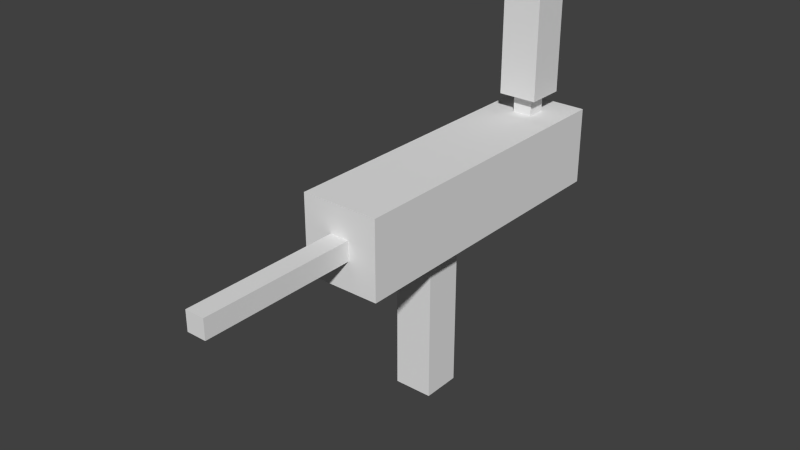 # Source: DNA_Needle.blend  (saved by Blender 2.74.0; exported with 4.5.12 LTS)
import bpy
from mathutils import Matrix  # noqa: F401  (used for matrix-valued properties, if any)

bpy.ops.wm.read_factory_settings(use_empty=True)
scene = bpy.context.scene
scene.name = 'Scene'

# ---- collections
col_collection_1 = bpy.data.collections.new('Collection 1'); scene.collection.children.link(col_collection_1)

# ---- materials (node trees are filled in below, after node groups)
mat_material = bpy.data.materials.new('Material')
mat_material.alpha_threshold = 0.0
mat_material.use_transparent_shadow = False
mat_material.roughness = 0.5
mat_material.line_color = (0.0, 0.0, 0.0, 1.0)

# ---- material node trees

# ---- world
world_world = bpy.data.worlds.new('World'); scene.world = world_world
world_world.color = (0.05088, 0.05088, 0.05088)
world_world.use_sun_shadow = False
world_world.sun_shadow_jitter_overblur = 0.0
world_world.cycles.sampling_method = 'MANUAL'
world_world.cycles.sample_map_resolution = 256

# ---- meshes
me_cube_001 = bpy.data.meshes.new('Cube.001')
me_cube_001.from_pydata([(-1.0, -1.0, -1.0), (-1.0, -1.0, 1.0), (-1.0, 1.0, -1.0), (-1.0, 1.0, 1.0), (1.0, -1.0, -1.0), (1.0, -1.0, 1.0), (1.0, 1.0, -1.0), (1.0, 1.0, 1.0), (-1.0, -1.0, 2.0), (-1.0, 1.0, 2.0), (1.0, 1.0, 2.0), (1.0, -1.0, 2.0)], [], [(3, 2, 0), (7, 6, 2), (5, 4, 6), (1, 0, 4), (2, 6, 4), (5, 11, 8), (10, 9, 8), (7, 10, 11), (3, 9, 10), (1, 8, 9), (1, 3, 0), (3, 7, 2), (7, 5, 6), (5, 1, 4), (0, 2, 4), (1, 5, 8), (11, 10, 8), (5, 7, 11), (7, 3, 10), (3, 1, 9)])
_uv = me_cube_001.uv_layers.new(name='UVMap')
_uv.uv.foreach_set('vector', [0.75, 0.1875, 0.75, -1.49e-08, 0.8125, 1.49e-08, 0.75, 0.1875, 0.75, 1.49e-08, 0.8125, -1.49e-08, 0.75, 0.1875, 0.75, 0.0, 0.8125, 0.0, 0.75, 0.1875, 0.75, -4.925e-05, 0.8125, 4.925e-05, 0.875, -1.134e-08, 0.9375, 2.269e-08, 0.9375, 0.0625, 0.8125, 0.1875, 0.8125, 0.25, 0.75, 0.25, 0.9375, 0.0625, 0.875, 0.0625, 0.875, 0.0, 0.8125, 0.1875, 0.8125, 0.25, 0.75, 0.25, 0.8125, 0.1875, 0.8125, 0.25, 0.75, 0.25, 0.8125, 0.1875, 0.8125, 0.25, 0.75, 0.25, 0.8125, 0.1875, 0.75, 0.1875, 0.8125, 1.49e-08, 0.8125, 0.1875, 0.75, 0.1875, 0.8125, -1.49e-08, 0.8125, 0.1875, 0.75, 0.1875, 0.8125, 0.0, 0.8125, 0.1875, 0.75, 0.1875, 0.8125, 4.925e-05, 0.875, 0.0625, 0.875, -1.134e-08, 0.9375, 0.0625, 0.75, 0.1875, 0.8125, 0.1875, 0.75, 0.25, 0.9375, 0.0, 0.9375, 0.0625, 0.875, 0.0, 0.75, 0.1875, 0.8125, 0.1875, 0.75, 0.25, 0.75, 0.1875, 0.8125, 0.1875, 0.75, 0.25, 0.75, 0.1875, 0.8125, 0.1875, 0.75, 0.25])
me_cube_001.use_remesh_preserve_volume = False
me_cube_001.use_remesh_preserve_attributes = False
me_cube_001.use_mirror_vertex_groups = False
me_cube_001.update()
me_cube = bpy.data.meshes.new('Cube')
me_cube.from_pydata([(1.0, 1.0, -1.0), (1.0, -1.0, -1.0), (-1.0, -1.0, -1.0), (-1.0, 1.0, -1.0), (1.0, 1.0, 1.0), (1.0, -1.0, 1.0), (-1.0, -1.0, 1.0), (-1.0, 1.0, 1.0), (1.0, -3.0, -1.0), (-1.0, -3.0, -1.0), (1.0, -3.0, 1.0), (-1.0, -3.0, 1.0), (1.0, 5.0, -1.0), (-1.0, 5.0, -1.0), (1.0, 5.0, 1.0), (-1.0, 5.0, 1.0), (-1.0, 3.0, 1.0), (1.0, 3.0, 1.0), (-1.0, 3.0, -1.0), (1.0, 3.0, -1.0), (0.25, 4.25, 1.0), (-0.25, 4.25, 1.0), (0.25, 3.75, 1.0), (-0.25, 3.75, 1.0), (0.25, 4.25, 3.0), (-0.25, 4.25, 3.0), (0.25, 3.75, 3.0), (-0.25, 3.75, 3.0), (0.25, -3.0, -0.25), (-0.25, -3.0, -0.25), (0.25, -3.0, 0.25), (-0.25, -3.0, 0.25), (0.25, -7.0, -0.25), (-0.25, -7.0, -0.25), (0.25, -7.0, 0.25), (-0.25, -7.0, 0.25), (0.5, 0.5, -1.0), (0.5, -0.5, -1.0), (-0.5, 0.5, -1.0), (-0.5, -0.5, -1.0), (0.5, 0.5, -5.0), (0.5, -0.5, -5.0), (-0.5, 0.5, -5.0), (-0.5, -0.5, -5.0), (-0.5, -0.5, -3.0), (-0.5, 0.5, -3.0), (0.5, -0.5, -3.0), (0.5, 0.5, -3.0), (0.25, -5.0, 0.25), (-0.25, -5.0, 0.25), (-0.25, -5.0, -0.25), (0.25, -5.0, -0.25)], [], [(3, 38, 39), (7, 6, 5), (4, 5, 1), (6, 11, 10), (2, 6, 7), (17, 22, 23), (10, 11, 31), (2, 9, 11), (5, 10, 8), (1, 8, 9), (12, 13, 15), (16, 15, 13), (19, 12, 14), (18, 13, 12), (0, 3, 18), (0, 19, 17), (7, 16, 18), (4, 17, 16), (22, 26, 27), (15, 16, 23), (14, 20, 22), (15, 21, 20), (26, 24, 25), (23, 27, 25), (20, 24, 26), (21, 25, 24), (49, 35, 34), (11, 9, 29), (10, 30, 28), (9, 8, 28), (34, 35, 33), (50, 33, 35), (48, 34, 32), (51, 32, 33), (45, 42, 43), (2, 39, 37), (0, 36, 38), (1, 37, 36), (40, 41, 43), (44, 43, 41), (47, 40, 42), (46, 41, 40), (37, 46, 47), (36, 47, 45), (39, 44, 46), (38, 45, 44), (28, 51, 50), (30, 48, 51), (29, 50, 49), (31, 49, 48), (2, 3, 39), (4, 7, 5), (0, 4, 1), (5, 6, 10), (3, 2, 7), (16, 17, 23), (30, 10, 31), (6, 2, 11), (1, 5, 8), (2, 1, 9), (14, 12, 15), (18, 16, 13), (17, 19, 14), (19, 18, 12), (19, 0, 18), (4, 0, 17), (3, 7, 18), (7, 4, 16), (23, 22, 27), (21, 15, 23), (17, 14, 22), (14, 15, 20), (27, 26, 25), (21, 23, 25), (22, 20, 26), (20, 21, 24), (48, 49, 34), (31, 11, 29), (8, 10, 28), (29, 9, 28), (32, 34, 33), (49, 50, 35), (51, 48, 32), (50, 51, 33), (44, 45, 43), (1, 2, 37), (3, 0, 38), (0, 1, 36), (42, 40, 43), (46, 44, 41), (45, 47, 42), (47, 46, 40), (36, 37, 47), (38, 36, 45), (37, 39, 46), (39, 38, 44), (29, 28, 50), (28, 30, 51), (31, 29, 49), (30, 31, 48)])
_uv = me_cube.uv_layers.new(name='UVMap')
_uv.uv.foreach_set('vector', [0.2499, 0.25, 0.2188, 0.2812, 0.1562, 0.2812, 0.2501, 0.375, 0.1251, 0.375, 0.1249, 0.25, 0.25, 0.375, 0.1249, 0.375, 0.1251, 0.25, 0.1251, 0.375, 0.0003595, 0.375, 0.0002084, 0.25, 0.125, 0.375, 0.125, 0.25, 0.25, 0.25, 0.3749, 0.25, 0.4062, 0.2813, 0.4062, 0.3438, 0.625, 0.375, 0.5, 0.375, 0.5312, 0.3437, 0.125, 0.375, -2.162e-08, 0.375, 2.16e-08, 0.25, 0.1249, 0.375, -6.876e-05, 0.375, 6.876e-05, 0.25, 0.1251, 0.375, 6.649e-05, 0.375, -6.649e-05, 0.25, 0.625, 0.375, 0.5, 0.375, 0.5, 0.25, 0.375, 0.25, 0.5, 0.25, 0.5, 0.375, 0.375, 0.25, 0.5, 0.25, 0.5, 0.375, 0.3749, 0.25, 0.4999, 0.25, 0.5001, 0.375, 0.2501, 0.375, 0.2499, 0.25, 0.3749, 0.25, 0.25, 0.25, 0.375, 0.25, 0.375, 0.375, 0.25, 0.25, 0.375, 0.25, 0.375, 0.375, 0.2499, 0.25, 0.3749, 0.25, 0.3751, 0.375, 0.2813, 0.0, 0.2812, 0.125, 0.25, 0.125, 0.5001, 0.375, 0.3751, 0.375, 0.4062, 0.3438, 0.4999, 0.25, 0.4688, 0.2812, 0.4062, 0.2813, 0.5001, 0.375, 0.4688, 0.3438, 0.4688, 0.2812, 0.4062, 0.0, 0.4063, 0.03125, 0.375, 0.03125, 0.2812, 0.0, 0.2812, 0.125, 0.25, 0.125, 0.2812, 0.0, 0.2812, 0.125, 0.25, 0.125, 0.2813, 0.0, 0.2812, 0.125, 0.25, 0.125, 0.5312, 0.125, 0.5313, 0.25, 0.5, 0.25, 0.5, 0.375, 0.5, 0.25, 0.5312, 0.2812, 0.625, 0.375, 0.5938, 0.3438, 0.5938, 0.2812, 0.5, 0.25, 0.625, 0.25, 0.5938, 0.2812, 0.6562, 0.03125, 0.625, 0.03125, 0.625, 0.0, 0.5312, 0.125, 0.5313, 0.25, 0.5, 0.25, 0.5312, 0.125, 0.5312, 0.25, 0.5, 0.25, 0.3637, 0.8658, 0.1824, 0.8658, 0.1824, 0.8205, -2.98e-08, 0.125, -2.98e-08, 0.0003595, 0.0625, 0.0003595, 0.1249, 0.25, 0.1562, 0.2812, 0.1562, 0.3438, 0.2501, 0.375, 0.2188, 0.3438, 0.2188, 0.2812, 0.1251, 0.375, 0.1562, 0.3438, 0.2188, 0.3438, 0.1875, 0.0625, 0.125, 0.0625, 0.125, -1.487e-08, 1.49e-08, 0.125, -4.47e-08, 0.0, 0.0625, 0.0, -2.98e-08, 0.125, 8.941e-08, 0.0, 0.0625, 0.0, 1.49e-08, 0.125, -4.47e-08, 0.0003595, 0.0625, 0.0003595, 1.49e-08, 0.25, 1.49e-08, 0.125, 0.0625, 0.125, -2.98e-08, 0.25, -2.98e-08, 0.125, 0.0625, 0.125, 1.49e-08, 0.25, 1.49e-08, 0.125, 0.0625, 0.125, 8.941e-08, 0.25, -2.98e-08, 0.125, 0.0625, 0.125, 0.545, 0.8658, 0.3637, 0.8658, 0.3637, 0.8205, 0.5312, 0.0, 0.5312, 0.125, 0.5, 0.125, 0.5312, 0.0, 0.5312, 0.125, 0.5, 0.125, 0.5312, 0.0, 0.5312, 0.125, 0.5, 0.125, 0.1249, 0.25, 0.2499, 0.25, 0.1562, 0.2812, 0.2499, 0.25, 0.2501, 0.375, 0.1249, 0.25, 0.25, 0.25, 0.25, 0.375, 0.1251, 0.25, 0.1249, 0.25, 0.1251, 0.375, 0.0002084, 0.25, 0.25, 0.375, 0.125, 0.375, 0.25, 0.25, 0.3751, 0.375, 0.3749, 0.25, 0.4062, 0.3438, 0.5938, 0.3438, 0.625, 0.375, 0.5312, 0.3437, 0.125, 0.25, 0.125, 0.375, 2.16e-08, 0.25, 0.1251, 0.25, 0.1249, 0.375, 6.876e-05, 0.25, 0.1249, 0.25, 0.1251, 0.375, -6.649e-05, 0.25, 0.625, 0.25, 0.625, 0.375, 0.5, 0.25, 0.375, 0.375, 0.375, 0.25, 0.5, 0.375, 0.375, 0.375, 0.375, 0.25, 0.5, 0.375, 0.3751, 0.375, 0.3749, 0.25, 0.5001, 0.375, 0.3751, 0.375, 0.2501, 0.375, 0.3749, 0.25, 0.25, 0.375, 0.25, 0.25, 0.375, 0.375, 0.25, 0.375, 0.25, 0.25, 0.375, 0.375, 0.2501, 0.375, 0.2499, 0.25, 0.3751, 0.375, 0.25, 0.0, 0.2813, 0.0, 0.25, 0.125, 0.4688, 0.3438, 0.5001, 0.375, 0.4062, 0.3438, 0.3749, 0.25, 0.4999, 0.25, 0.4062, 0.2813, 0.4999, 0.25, 0.5001, 0.375, 0.4688, 0.2812, 0.375, 0.0, 0.4062, 0.0, 0.375, 0.03125, 0.25, 0.0, 0.2812, 0.0, 0.25, 0.125, 0.25, 0.0, 0.2812, 0.0, 0.25, 0.125, 0.25, 0.0, 0.2813, 0.0, 0.25, 0.125, 0.5, 0.125, 0.5312, 0.125, 0.5, 0.25, 0.5312, 0.3437, 0.5, 0.375, 0.5312, 0.2812, 0.625, 0.25, 0.625, 0.375, 0.5938, 0.2812, 0.5312, 0.2812, 0.5, 0.25, 0.5938, 0.2812, 0.6562, 0.0, 0.6562, 0.03125, 0.625, 0.0, 0.5, 0.125, 0.5312, 0.125, 0.5, 0.25, 0.5, 0.125, 0.5312, 0.125, 0.5, 0.25, 0.3637, 0.8205, 0.3637, 0.8658, 0.1824, 0.8205, 0.0625, 0.125, -2.98e-08, 0.125, 0.0625, 0.0003595, 0.1251, 0.375, 0.1249, 0.25, 0.1562, 0.3438, 0.2499, 0.25, 0.2501, 0.375, 0.2188, 0.2812, 0.2501, 0.375, 0.1251, 0.375, 0.2188, 0.3438, 0.1875, 1.484e-08, 0.1875, 0.0625, 0.125, -1.487e-08, 0.0625, 0.125, 1.49e-08, 0.125, 0.0625, 0.0, 0.0625, 0.125, -2.98e-08, 0.125, 0.0625, 0.0, 0.0625, 0.125, 1.49e-08, 0.125, 0.0625, 0.0003595, 0.0625, 0.25, 1.49e-08, 0.25, 0.0625, 0.125, 0.0625, 0.25, -2.98e-08, 0.25, 0.0625, 0.125, 0.0625, 0.25, 1.49e-08, 0.25, 0.0625, 0.125, 0.0625, 0.25, 8.941e-08, 0.25, 0.0625, 0.125, 0.545, 0.8205, 0.545, 0.8658, 0.3637, 0.8205, 0.5, 0.0, 0.5312, 0.0, 0.5, 0.125, 0.5, 0.0, 0.5312, 0.0, 0.5, 0.125, 0.5, 0.0, 0.5312, 0.0, 0.5, 0.125])
me_cube.materials.append(mat_material)
me_cube.use_remesh_preserve_volume = False
me_cube.use_remesh_preserve_attributes = False
me_cube.use_mirror_vertex_groups = False
me_cube.update()
me_cube_002 = bpy.data.meshes.new('Cube.002')
me_cube_002.from_pydata([(-1.0, -1.0, -1.0), (-1.0, -1.0, 1.0), (-1.0, 1.0, -1.0), (-1.0, 1.0, 1.0), (1.0, -1.0, -1.0), (1.0, -1.0, 1.0), (1.0, 1.0, -1.0), (1.0, 1.0, 1.0)], [], [(3, 2, 0), (7, 6, 2), (5, 4, 6), (1, 0, 4), (2, 6, 4), (5, 7, 3), (1, 3, 0), (3, 7, 2), (7, 5, 6), (5, 1, 4), (0, 2, 4), (1, 5, 3)])
_uv = me_cube_002.uv_layers.new(name='UVMap')
_uv.uv.foreach_set('vector', [0.4998, -5.96e-08, 0.5002, 0.75, 0.0001998, 0.75, -1.038e-08, 0.0, 0.5, 0.0, 0.5, 0.75, 0.0, 0.75, 0.0, 0.0, 0.5, 0.0, 0.0, 0.75, 0.0, 0.0, 0.5, 0.0, 0.5, 0.0, 0.75, 0.0, 0.75, 0.25, 0.75, 0.0, 0.75, 0.25, 0.5, 0.25, -0.0002169, 0.0, 0.4998, -5.96e-08, 0.0001998, 0.75, 1.036e-08, 0.75, -1.038e-08, 0.0, 0.5, 0.75, 0.5, 0.75, 0.0, 0.75, 0.5, 0.0, 0.5, 0.75, 0.0, 0.75, 0.5, 0.0, 0.5, 0.25, 0.5, 0.0, 0.75, 0.25, 0.5, 0.0, 0.75, 0.0, 0.5, 0.25])
me_cube_002.use_remesh_preserve_volume = False
me_cube_002.use_remesh_preserve_attributes = False
me_cube_002.use_mirror_vertex_groups = False
me_cube_002.update()

# ---- objects
ob_vial = bpy.data.objects.new('Vial', me_cube_001)
ob_needle = bpy.data.objects.new('Needle', me_cube)
ob_vial_content = bpy.data.objects.new('Vial_Content', me_cube_002)

# ---- transforms, parenting, visibility, modifiers, constraints
ob_vial.location = (0.0, 4.0, 2.5)
ob_vial.scale = (0.5, 0.5, 1.0)
ob_vial.lineart.crease_threshold = 0.0
ob_needle.location = (0.0, 0.0, 0.0)
ob_needle.lock_rotations_4d = False
ob_needle.empty_display_type = 'ARROWS'
ob_needle.lineart.crease_threshold = 0.0
ob_vial_content.location = (0.0, 4.0, 2.75)
ob_vial_content.scale = (0.375, 0.375, 1.0)
ob_vial_content.lineart.crease_threshold = 0.0

# ---- collection membership
col_collection_1.objects.link(ob_vial)
col_collection_1.objects.link(ob_needle)
col_collection_1.objects.link(ob_vial_content)

# ---- scene / render settings (as saved in the file)
scene.frame_start = 1; scene.frame_end = 250; scene.frame_set(1)
scene.render.engine = 'BLENDER_EEVEE_NEXT'
scene.render.resolution_percentage = 50
scene.render.dither_intensity = 0.0
scene.cycles.use_denoising = False
scene.cycles.samples = 10
scene.cycles.sampling_pattern = 'TABULATED_SOBOL'
scene.cycles.light_sampling_threshold = 0.0
scene.cycles.use_adaptive_sampling = False
scene.cycles.use_light_tree = False
scene.cycles.blur_glossy = 0.0
scene.cycles.pixel_filter_type = 'GAUSSIAN'
scene.cycles.sample_clamp_indirect = 0.0
scene.view_settings.view_transform = 'Standard'
bpy.context.view_layer.update()

# ---- added for rendering (the .blend has no active camera and no usable light): camera, sun
cam_auto = bpy.data.cameras.new('AutoCamera')
cam_auto.lens = 50.0
cam_auto.sensor_width = 36.0
cam_auto.clip_end = 1000.0
ob_auto_camera = bpy.data.objects.new('AutoCamera', cam_auto)
scene.collection.objects.link(ob_auto_camera)
ob_auto_camera.location = (14.2812, -18.1374, 11.1749)
ob_auto_camera.rotation_euler = (1.09748, -7.21219e-08, 0.694738)
scene.camera = ob_auto_camera
light_auto_sun = bpy.data.lights.new('AutoSun', 'SUN')
light_auto_sun.energy = 3.0
light_auto_sun.angle = 0.0523599
ob_auto_sun = bpy.data.objects.new('AutoSun', light_auto_sun)
scene.collection.objects.link(ob_auto_sun)
ob_auto_sun.rotation_euler = (0.872665, 0.174533, 0.523599)
bpy.context.view_layer.update()
